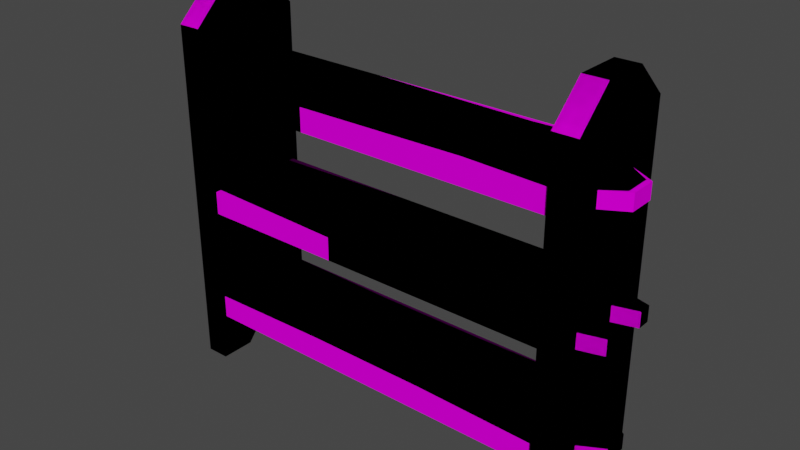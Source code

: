# Source: prop-bookshelf.blend  (saved by Blender 3.6.11; exported with 4.5.12 LTS)
import bpy
from mathutils import Matrix  # noqa: F401  (used for matrix-valued properties, if any)

bpy.ops.wm.read_factory_settings(use_empty=True)
scene = bpy.context.scene
scene.name = 'Scene'

# ---- collections
col_collection = bpy.data.collections.new('Collection'); scene.collection.children.link(col_collection)

# ---- images (referenced by path relative to the original .blend; pixels are not part of the script)
import os
ASSET_DIR = os.environ.get("B2B_ASSET_DIR", "")  # directory of the original .blend (textures are referenced by path, not embedded)
HERE = os.path.dirname(os.path.abspath(__file__))  # packed textures are extracted next to this script under _unpacked/

def load_image(name, relpath, width, height, colorspace="sRGB"):
    """Load a texture the original file referenced (path relative to the .blend, or extracted next to this script)."""
    p = next((c for c in (os.path.join(HERE, relpath), os.path.join(ASSET_DIR, relpath)) if relpath and os.path.exists(c)), "")
    if p:
        img = bpy.data.images.load(p, check_existing=True)
        img.name = name
    else:  # same state as the original file: an image datablock whose file is absent (Cycles renders it pink)
        img = bpy.data.images.new(name, width, height)
        img.source = "FILE"
        img.filepath = "//" + (relpath or name)
    img.colorspace_settings.name = colorspace
    return img
img_wood_fine_png = load_image('wood-fine.png', 'wood-fine.png', 1024, 1024, 'sRGB')

# ---- materials (node trees are filled in below, after node groups)
mat_wood = bpy.data.materials.new('wood')
mat_wood.alpha_threshold = 0.0
mat_wood.use_backface_culling = True
mat_wood.roughness = 0.5
mat_wood.line_color = (0.0, 0.0, 0.0, 1.0)

# ---- material node trees
mat_wood.use_nodes = True; mat_wood.node_tree.nodes.clear()
_N = mat_wood.node_tree.nodes; _L = mat_wood.node_tree.links
n0 = _N.new('ShaderNodeOutputMaterial'); n0.name = 'Material Output'; n0.location = (300, 300)
n1 = _N.new('ShaderNodeBsdfPrincipled'); n1.name = 'Principled BSDF'; n1.location = (10, 300)
n1.distribution = 'GGX'
n1.subsurface_method = 'RANDOM_WALK_SKIN'
n1.inputs[2].default_value = 1.0
n1.inputs[3].default_value = 1.45
n1.inputs[13].default_value = 0.0
n1.inputs[27].default_value = (0.0, 0.0, 0.0, 1.0)
n1.inputs[28].default_value = 1.0
n2 = _N.new('ShaderNodeTexImage'); n2.name = 'Image Texture'; n2.location = (-280, 280)
n2.image = img_wood_fine_png
_L.new(n1.outputs[0], n0.inputs[0])
_L.new(n2.outputs[0], n1.inputs[0])
n0.is_active_output = True

# ---- world
world_world = bpy.data.worlds.new('World'); scene.world = world_world
world_world.use_nodes = True; world_world.node_tree.nodes.clear()
_N = world_world.node_tree.nodes; _L = world_world.node_tree.links
n0 = _N.new('ShaderNodeOutputWorld'); n0.name = 'World Output'; n0.location = (300, 300)
n1 = _N.new('ShaderNodeBackground'); n1.name = 'Background'; n1.location = (10, 300)
n1.inputs[0].default_value = (0.05088, 0.05088, 0.05088, 1.0)
_L.new(n1.outputs[0], n0.inputs[0])
n0.is_active_output = True
world_world.color = (0.05088, 0.05088, 0.05088)
world_world.use_sun_shadow = False
world_world.sun_shadow_jitter_overblur = 0.0

# ---- meshes
me_prop_bookshelf = bpy.data.meshes.new('prop-bookshelf')
me_prop_bookshelf.from_pydata([(1.0, -0.05625, -0.4667), (1.0, 0.05625, -0.4667), (1.0, 0.05625, -0.5333), (1.0, -0.05625, -0.5333), (0.9, 0.1125, -0.4667), (0.9, 0.1125, -0.5333), (0.9, -0.1125, -0.4667), (0.9, -0.1125, -0.5333), (0.8, -0.25, 0.75), (0.8, 0.25, 0.75), (0.9, -0.25, 0.75), (0.9, 0.25, 0.75), (-0.8, -0.225, -0.55), (-0.8, -0.225, -0.45), (-0.8, 0.225, -0.55), (-0.8, 0.225, -0.45), (0.8, -0.225, -0.55), (0.8, -0.225, -0.45), (0.8, 0.225, -0.55), (0.8, 0.225, -0.45), (-1.0, 0.1406, -0.4667), (-1.0, 0.08437, -0.4667), (-1.0, 0.08437, -0.5333), (-1.0, 0.1406, -0.5333), (-0.9, 0.05625, -0.4667), (-0.9, 0.05625, -0.5333), (-0.9, 0.1687, -0.4667), (-0.9, 0.1687, -0.5333), (-0.986, -0.1406, -0.4667), (-0.986, -0.08437, -0.4667), (-0.986, -0.08437, -0.5333), (-0.986, -0.1406, -0.5333), (-0.9, -0.05625, -0.4667), (-0.9, -0.05625, -0.5333), (-0.9, -0.1687, -0.4667), (-0.9, -0.1687, -0.5333), (0.9794, -0.05625, 0.5333), (0.9794, 0.05625, 0.5333), (0.9794, 0.05625, 0.4667), (0.9794, -0.05625, 0.4667), (0.9, 0.1125, 0.5333), (0.9, 0.1125, 0.4667), (0.9, -0.1125, 0.5333), (0.9, -0.1125, 0.4667), (-0.8, -0.225, 0.45), (-0.8, -0.225, 0.55), (-0.8, 0.225, 0.45), (-0.8, 0.225, 0.55), (0.8, -0.225, 0.45), (0.8, -0.225, 0.55), (0.8, 0.225, 0.45), (0.8, 0.225, 0.55), (-1.0, 0.1406, 0.5333), (-1.0, 0.08437, 0.5333), (-1.0, 0.08437, 0.4667), (-1.0, 0.1406, 0.4667), (-0.9, 0.05625, 0.5333), (-0.9, 0.05625, 0.4667), (-0.9, 0.1687, 0.5333), (-0.9, 0.1687, 0.4667), (-1.0, -0.1406, 0.5333), (-1.0, -0.08437, 0.5333), (-1.0, -0.08437, 0.4667), (-1.0, -0.1406, 0.4667), (-0.9, -0.05625, 0.5333), (-0.9, -0.05625, 0.4667), (-0.9, -0.1687, 0.5333), (-0.9, -0.1687, 0.4667), (-1.0, 0.05625, 0.03333), (-1.0, -0.05625, 0.03333), (-1.0, -0.05625, -0.03333), (-1.0, 0.05625, -0.03333), (-0.9, -0.1125, 0.03333), (-0.9, -0.1125, -0.03333), (-0.9, 0.1125, 0.03333), (-0.9, 0.1125, -0.03333), (0.8, 0.225, -0.05), (0.8, 0.225, 0.05), (0.8, -0.225, -0.05), (0.8, -0.225, 0.05), (-0.8, 0.2, -0.05), (-0.8, 0.2, 0.05), (-0.8, -0.2, -0.05), (-0.8, -0.2, 0.05), (1.0, -0.1406, 0.03333), (1.0, -0.08437, 0.03333), (1.0, -0.08437, -0.03333), (1.0, -0.1406, -0.03333), (0.9, -0.05625, 0.03333), (0.9, -0.05625, -0.03333), (0.9, -0.1687, 0.03333), (0.9, -0.1687, -0.03333), (1.0, 0.1406, 0.03333), (1.0, 0.08437, 0.03333), (1.0, 0.08437, -0.03333), (1.0, 0.1406, -0.03333), (0.9, 0.05625, 0.03333), (0.9, 0.05625, -0.03333), (0.9, 0.1687, 0.03333), (0.9, 0.1687, -0.03333), (0.8, -0.25, -0.75), (0.8, 0.25, -0.75), (0.9, 0.25, -0.75), (0.9, -0.25, -0.75), (0.8, 0.1, -0.75), (0.9, 0.1, -0.75), (0.9, 0.0, -0.6333), (0.8, -0.1, -0.75), (0.9, -0.1, -0.75), (0.8, -0.1, 0.8923), (0.8, 0.1, 0.8923), (0.9, 0.1, 0.8923), (0.9, -0.1, 0.8923), (0.8, -7.451e-09, -0.6333), (-0.9, -0.25, 0.75), (-0.9, 0.25, 0.75), (-0.8, -0.25, 0.75), (-0.8, 0.25, 0.75), (-0.9, -0.25, -0.75), (-0.9, 0.25, -0.75), (-0.8, 0.25, -0.75), (-0.8, -0.25, -0.75), (-0.9, 0.1, -0.75), (-0.8, 0.1, -0.75), (-0.8, 0.0, -0.6333), (-0.9, -0.1, -0.75), (-0.8, -0.1, -0.75), (-0.9, -0.1, 0.8923), (-0.9, 0.1, 0.8923), (-0.8, 0.1, 0.8923), (-0.8, -0.1, 0.8923), (-0.9, -7.451e-09, -0.6333), (0.4359, 0.2067, 0.45), (0.4359, 0.2067, 0.55), (0.4359, -0.2067, 0.45), (0.4359, -0.2067, 0.55), (-0.2909, 0.225, 0.45), (-0.2909, -0.225, 0.55), (-0.2909, 0.225, 0.55), (-0.2909, -0.225, 0.45), (-0.1706, -0.225, -0.05), (-0.1706, -0.225, 0.05), (-0.1706, 0.225, -0.05), (-0.1706, 0.225, 0.05), (0.2667, 0.2117, -0.55), (-0.2667, 0.2117, -0.55), (-0.2667, 0.2117, -0.45), (0.2667, 0.2117, -0.45), (-0.2667, -0.2117, -0.55), (0.2667, -0.2117, -0.55), (0.2667, -0.2117, -0.45), (-0.2667, -0.2117, -0.45)], [], [(6, 7, 3, 0), (7, 5, 2, 3), (26, 27, 23, 20), (4, 6, 0, 1), (5, 4, 1, 2), (112, 109, 8, 10), (101, 9, 11, 102), (103, 10, 8, 100), (107, 108, 103, 100), (106, 112, 10, 103), (119, 115, 117, 120), (144, 147, 19, 18), (2, 1, 0, 3), (148, 151, 13, 12), (144, 18, 16, 149), (146, 15, 13, 151), (27, 25, 22, 23), (24, 26, 20, 21), (25, 24, 21, 22), (22, 21, 20, 23), (34, 28, 31, 35), (35, 31, 30, 33), (32, 29, 28, 34), (33, 30, 29, 32), (30, 31, 28, 29), (42, 43, 39, 36), (43, 41, 38, 39), (58, 59, 55, 52), (40, 42, 36, 37), (41, 40, 37, 38), (130, 127, 114, 116), (132, 133, 51, 50), (38, 37, 36, 39), (139, 137, 45, 44), (132, 50, 48, 134), (138, 47, 45, 137), (59, 57, 54, 55), (56, 58, 52, 53), (57, 56, 53, 54), (54, 53, 52, 55), (66, 60, 63, 67), (67, 63, 62, 65), (64, 61, 60, 66), (65, 62, 61, 64), (62, 63, 60, 61), (74, 75, 71, 68), (75, 73, 70, 71), (90, 91, 87, 84), (72, 74, 68, 69), (73, 72, 69, 70), (140, 141, 83, 82), (70, 69, 68, 71), (142, 143, 77, 76), (140, 82, 80, 142), (141, 79, 77, 143), (91, 89, 86, 87), (88, 90, 84, 85), (89, 88, 85, 86), (86, 85, 84, 87), (98, 92, 95, 99), (99, 95, 94, 97), (96, 93, 92, 98), (97, 94, 93, 96), (94, 95, 92, 93), (101, 102, 105, 104), (102, 11, 111, 106), (113, 110, 9, 101), (104, 105, 106, 113), (108, 107, 113, 106), (113, 109, 110), (106, 111, 112), (109, 112, 111, 110), (11, 9, 110, 111), (102, 106, 105), (103, 108, 106), (100, 8, 109, 113), (100, 113, 107), (101, 104, 113), (121, 116, 114, 118), (125, 126, 121, 118), (124, 130, 116, 121), (119, 120, 123, 122), (120, 117, 129, 124), (131, 128, 115, 119), (122, 123, 124, 131), (126, 125, 131, 124), (131, 127, 128), (124, 129, 130), (127, 130, 129, 128), (117, 115, 128, 129), (120, 124, 123), (121, 126, 124), (118, 114, 127, 131), (118, 131, 125), (119, 122, 131), (51, 133, 135, 49), (136, 132, 134, 139), (48, 49, 135, 134), (136, 138, 133, 132), (46, 47, 138, 136), (46, 136, 139, 44), (133, 138, 137, 135), (134, 135, 137, 139), (83, 141, 143, 81), (78, 140, 142, 76), (80, 81, 143, 142), (78, 79, 141, 140), (19, 147, 150, 17), (147, 146, 151, 150), (14, 145, 148, 12), (145, 144, 149, 148), (16, 17, 150, 149), (149, 150, 151, 148), (14, 15, 146, 145), (145, 146, 147, 144)])
_uv = me_prop_bookshelf.uv_layers.new(name='UVMap')
_uv.uv.foreach_set('vector', [0.3819, 0.608, 0.3974, 0.608, 0.3974, 0.6347, 0.3819, 0.6347, 0.3094, 0.5776, 0.3094, 0.5252, 0.3327, 0.5383, 0.3327, 0.5645, 0.3258, 0.7835, 0.3413, 0.7835, 0.3413, 0.8077, 0.3258, 0.8077, 0.3336, 0.5776, 0.3336, 0.5252, 0.3569, 0.5383, 0.3569, 0.5645, 0.3974, 0.6899, 0.3819, 0.6899, 0.3819, 0.6632, 0.3974, 0.6632, 0.2852, 0.62, 0.3085, 0.62, 0.3085, 0.6682, 0.2852, 0.6682, 0.1877, 0.5252, 0.1877, 0.8749, 0.1644, 0.8749, 0.1644, 0.5252, 0.236, 0.5252, 0.236, 0.8749, 0.2127, 0.8749, 0.2127, 0.5252, 0.381, 0.6668, 0.3577, 0.6668, 0.3577, 0.6318, 0.381, 0.6318, 0.2227, 0.1686, 0.1994, 0.5243, 0.1644, 0.4912, 0.1644, 0.1414, 0.2119, 0.5252, 0.2119, 0.8749, 0.1886, 0.8749, 0.1886, 0.5252, 0.9173, 0.6245, 0.894, 0.6245, 0.894, 0.5001, 0.9173, 0.5001, 0.3819, 0.7449, 0.3974, 0.7449, 0.3974, 0.7712, 0.3819, 0.7712, 0.8698, 0.7488, 0.8931, 0.7488, 0.8931, 0.8732, 0.8698, 0.8732, 0.6341, 0.6245, 0.6341, 0.5001, 0.739, 0.5001, 0.739, 0.6245, 0.5042, 0.7587, 0.5042, 0.883, 0.3992, 0.883, 0.3992, 0.7587, 0.3569, 0.7043, 0.3569, 0.7305, 0.3336, 0.724, 0.3336, 0.7109, 0.3094, 0.7305, 0.3094, 0.7043, 0.3327, 0.7109, 0.3327, 0.724, 0.3094, 0.7835, 0.3249, 0.7835, 0.3249, 0.8077, 0.3094, 0.8077, 0.2938, 0.815, 0.2938, 0.7995, 0.307, 0.7995, 0.307, 0.815, 0.3491, 0.7585, 0.3491, 0.7827, 0.3336, 0.7827, 0.3336, 0.7585, 0.3085, 0.6953, 0.2852, 0.6887, 0.2852, 0.6756, 0.3085, 0.6691, 0.3577, 0.7305, 0.381, 0.7371, 0.381, 0.7502, 0.3577, 0.7568, 0.3974, 0.7971, 0.3974, 0.8213, 0.3819, 0.8213, 0.3819, 0.7971, 0.3422, 0.7999, 0.3553, 0.7999, 0.3553, 0.8155, 0.3422, 0.8155, 0.3974, 0.5795, 0.3819, 0.5795, 0.3819, 0.5528, 0.3974, 0.5528, 0.3577, 0.5776, 0.3577, 0.5252, 0.381, 0.5383, 0.381, 0.5645, 0.2774, 0.7503, 0.293, 0.7503, 0.293, 0.7745, 0.2774, 0.7745, 0.3094, 0.6309, 0.3094, 0.5785, 0.3327, 0.5916, 0.3327, 0.6178, 0.3974, 0.6071, 0.3819, 0.6071, 0.3819, 0.5804, 0.3974, 0.5804, 0.2844, 0.5734, 0.2611, 0.5734, 0.2611, 0.5252, 0.2844, 0.5252, 0.9173, 0.2111, 0.894, 0.2111, 0.894, 0.1263, 0.9173, 0.1263, 0.3819, 0.6908, 0.3974, 0.6908, 0.3974, 0.717, 0.3819, 0.717, 0.8452, 0.7545, 0.8689, 0.7545, 0.8689, 0.8732, 0.8456, 0.8732, 0.7441, 0.585, 0.7399, 0.5001, 0.8448, 0.5001, 0.8409, 0.585, 0.6216, 0.7643, 0.6216, 0.883, 0.5167, 0.883, 0.5167, 0.7643, 0.3085, 0.6961, 0.3085, 0.7224, 0.2852, 0.7158, 0.2852, 0.7027, 0.3577, 0.7297, 0.3577, 0.7034, 0.381, 0.71, 0.381, 0.7231, 0.3577, 0.7576, 0.3733, 0.7576, 0.3733, 0.7818, 0.3577, 0.7818, 0.2938, 0.7822, 0.2938, 0.7667, 0.307, 0.7667, 0.307, 0.7822, 0.2766, 0.7754, 0.2766, 0.7996, 0.2611, 0.7996, 0.2611, 0.7754, 0.2844, 0.6953, 0.2611, 0.6887, 0.2611, 0.6756, 0.2844, 0.6691, 0.2852, 0.7232, 0.3085, 0.7298, 0.3085, 0.7429, 0.2852, 0.7494, 0.293, 0.7754, 0.293, 0.7996, 0.2774, 0.7996, 0.2774, 0.7754, 0.2938, 0.7503, 0.307, 0.7503, 0.307, 0.7658, 0.2938, 0.7658, 0.3819, 0.5252, 0.3974, 0.5252, 0.3974, 0.5519, 0.3819, 0.5519, 0.3569, 0.5785, 0.3569, 0.6309, 0.3336, 0.6178, 0.3336, 0.5916, 0.3733, 0.8069, 0.3577, 0.8069, 0.3577, 0.7827, 0.3733, 0.7827, 0.3577, 0.6309, 0.3577, 0.5785, 0.381, 0.5916, 0.381, 0.6178, 0.3974, 0.6623, 0.3819, 0.6623, 0.3819, 0.6356, 0.3974, 0.6356, 0.8452, 0.3526, 0.8689, 0.3526, 0.8689, 0.4993, 0.8456, 0.4993, 0.3974, 0.7441, 0.3819, 0.7441, 0.3819, 0.7179, 0.3974, 0.7179, 0.8931, 0.3526, 0.8698, 0.3526, 0.8698, 0.1263, 0.8931, 0.1263, 0.8452, 0.3526, 0.839, 0.4993, 0.7457, 0.4993, 0.7399, 0.3526, 0.6341, 0.3526, 0.6341, 0.1263, 0.739, 0.1263, 0.739, 0.3526, 0.3094, 0.7576, 0.3094, 0.7314, 0.3327, 0.7379, 0.3327, 0.751, 0.3569, 0.7314, 0.3569, 0.7576, 0.3336, 0.751, 0.3336, 0.7379, 0.3094, 0.7585, 0.3249, 0.7585, 0.3249, 0.7827, 0.3094, 0.7827, 0.307, 0.7831, 0.307, 0.7986, 0.2938, 0.7986, 0.2938, 0.7831, 0.3819, 0.7962, 0.3819, 0.772, 0.3974, 0.772, 0.3974, 0.7962, 0.2611, 0.7232, 0.2844, 0.7298, 0.2844, 0.7429, 0.2611, 0.7494, 0.2611, 0.6961, 0.2844, 0.7027, 0.2844, 0.7158, 0.2611, 0.7224, 0.2611, 0.7745, 0.2611, 0.7503, 0.2766, 0.7503, 0.2766, 0.7745, 0.3422, 0.7835, 0.3553, 0.7835, 0.3553, 0.7991, 0.3422, 0.7991, 0.3327, 0.7034, 0.3094, 0.7034, 0.3094, 0.6685, 0.3327, 0.6685, 0.281, 0.1414, 0.281, 0.4912, 0.246, 0.5243, 0.2227, 0.1686, 0.4575, 0.1535, 0.4342, 0.5092, 0.3992, 0.476, 0.3992, 0.1263, 0.3094, 0.6318, 0.3327, 0.6318, 0.3327, 0.6676, 0.3094, 0.6676, 0.1994, 0.1414, 0.2171, 0.1263, 0.2404, 0.1535, 0.2227, 0.1686, 0.4575, 0.1535, 0.4808, 0.5092, 0.4342, 0.5092, 0.2227, 0.1686, 0.246, 0.5243, 0.1994, 0.5243, 0.3085, 0.62, 0.2852, 0.62, 0.2852, 0.5734, 0.3085, 0.5734, 0.2852, 0.5252, 0.3085, 0.5252, 0.3085, 0.5734, 0.2852, 0.5734, 0.281, 0.1414, 0.2227, 0.1686, 0.246, 0.1414, 0.1644, 0.1414, 0.1994, 0.1414, 0.2227, 0.1686, 0.5158, 0.1263, 0.5158, 0.476, 0.4808, 0.5092, 0.4575, 0.1535, 0.5158, 0.1263, 0.4575, 0.1535, 0.4808, 0.1263, 0.3992, 0.1263, 0.4342, 0.1263, 0.4575, 0.1535, 0.2602, 0.5252, 0.2602, 0.8749, 0.2369, 0.8749, 0.2369, 0.5252, 0.3336, 0.6685, 0.3569, 0.6685, 0.3569, 0.7034, 0.3336, 0.7034, 0.3401, 0.1686, 0.3168, 0.5243, 0.2818, 0.4912, 0.2818, 0.1414, 0.3577, 0.6676, 0.381, 0.6676, 0.381, 0.7026, 0.3577, 0.7026, 0.3984, 0.1414, 0.3984, 0.4912, 0.3634, 0.5243, 0.3401, 0.1686, 0.575, 0.1535, 0.5516, 0.5092, 0.5167, 0.476, 0.5167, 0.1263, 0.3336, 0.6318, 0.3569, 0.6318, 0.3569, 0.6676, 0.3336, 0.6676, 0.3168, 0.1414, 0.3345, 0.1263, 0.3578, 0.1535, 0.3401, 0.1686, 0.575, 0.1535, 0.5983, 0.5092, 0.5516, 0.5092, 0.3401, 0.1686, 0.3634, 0.5243, 0.3168, 0.5243, 0.2611, 0.5734, 0.2844, 0.5734, 0.2844, 0.62, 0.2611, 0.62, 0.2844, 0.6682, 0.2611, 0.6682, 0.2611, 0.62, 0.2844, 0.62, 0.3984, 0.1414, 0.3401, 0.1686, 0.3634, 0.1414, 0.2818, 0.1414, 0.3168, 0.1414, 0.3401, 0.1686, 0.6332, 0.1263, 0.6332, 0.476, 0.5983, 0.5092, 0.575, 0.1535, 0.6332, 0.1263, 0.575, 0.1535, 0.5983, 0.1263, 0.5167, 0.1263, 0.5516, 0.1263, 0.575, 0.1535, 0.6216, 0.51, 0.6173, 0.5949, 0.5209, 0.5949, 0.5167, 0.51, 0.7399, 0.7545, 0.7441, 0.585, 0.8409, 0.585, 0.8452, 0.7545, 0.8456, 0.5001, 0.8689, 0.5001, 0.8689, 0.585, 0.8452, 0.585, 0.9173, 0.3806, 0.894, 0.3806, 0.894, 0.2111, 0.9173, 0.2111, 0.9173, 0.4993, 0.894, 0.4993, 0.894, 0.3806, 0.9173, 0.3806, 0.7399, 0.8732, 0.7399, 0.7545, 0.8452, 0.7545, 0.8448, 0.8732, 0.6173, 0.5949, 0.6216, 0.7643, 0.5167, 0.7643, 0.5209, 0.5949, 0.8452, 0.585, 0.8689, 0.585, 0.8689, 0.7545, 0.8452, 0.7545, 0.6399, 0.4993, 0.6341, 0.3526, 0.739, 0.3526, 0.7332, 0.4993, 0.8448, 0.1263, 0.8452, 0.3526, 0.7399, 0.3526, 0.7399, 0.1263, 0.8931, 0.4993, 0.8698, 0.4993, 0.8698, 0.3526, 0.8931, 0.3526, 0.8456, 0.1263, 0.8689, 0.1263, 0.8689, 0.3526, 0.8452, 0.3526, 0.5042, 0.51, 0.5042, 0.6344, 0.3992, 0.6344, 0.3992, 0.51, 0.5042, 0.6344, 0.5042, 0.7587, 0.3992, 0.7587, 0.3992, 0.6344, 0.6341, 0.8732, 0.6341, 0.7488, 0.739, 0.7488, 0.739, 0.8732, 0.6341, 0.7488, 0.6341, 0.6245, 0.739, 0.6245, 0.739, 0.7488, 0.8698, 0.5001, 0.8931, 0.5001, 0.8931, 0.6245, 0.8698, 0.6245, 0.8698, 0.6245, 0.8931, 0.6245, 0.8931, 0.7488, 0.8698, 0.7488, 0.9173, 0.8732, 0.894, 0.8732, 0.894, 0.7488, 0.9173, 0.7488, 0.9173, 0.7488, 0.894, 0.7488, 0.894, 0.6245, 0.9173, 0.6245])
me_prop_bookshelf.materials.append(mat_wood)
me_prop_bookshelf.use_mirror_vertex_groups = False
me_prop_bookshelf.update()
me_prop_bookshelf_001 = bpy.data.meshes.new('prop-bookshelf.001')
me_prop_bookshelf_001.from_pydata([(1.0, -0.05625, -0.4667), (1.0, 0.05625, -0.4667), (1.0, 0.05625, -0.5333), (1.0, -0.05625, -0.5333), (0.9, 0.1125, -0.4667), (0.9, 0.1125, -0.5333), (0.9, -0.1125, -0.4667), (0.9, -0.1125, -0.5333), (0.8, -0.25, 0.75), (0.8, 0.25, 0.75), (0.9, -0.25, 0.75), (0.9, 0.25, 0.75), (-0.8, -0.225, -0.55), (-0.8, -0.225, -0.45), (-0.8, 0.225, -0.55), (-0.8, 0.225, -0.45), (0.8, -0.225, -0.55), (0.8, -0.225, -0.45), (0.8, 0.225, -0.55), (0.8, 0.225, -0.45), (-1.0, 0.1406, -0.4667), (-1.0, 0.08437, -0.4667), (-1.0, 0.08437, -0.5333), (-1.0, 0.1406, -0.5333), (-0.9, 0.05625, -0.4667), (-0.9, 0.05625, -0.5333), (-0.9, 0.1687, -0.4667), (-0.9, 0.1687, -0.5333), (-1.0, -0.1406, -0.4667), (-1.0, -0.08437, -0.4667), (-1.0, -0.08437, -0.5333), (-1.0, -0.1406, -0.5333), (-0.9, -0.05625, -0.4667), (-0.9, -0.05625, -0.5333), (-0.9, -0.1687, -0.4667), (-0.9, -0.1687, -0.5333), (1.0, -0.05625, 0.5333), (1.0, 0.05625, 0.5333), (1.0, 0.05625, 0.4667), (1.0, -0.05625, 0.4667), (0.9, 0.1125, 0.5333), (0.9, 0.1125, 0.4667), (0.9, -0.1125, 0.5333), (0.9, -0.1125, 0.4667), (-0.8, -0.225, 0.45), (-0.8, -0.225, 0.55), (-0.8, 0.225, 0.45), (-0.8, 0.225, 0.55), (0.8, -0.225, 0.45), (0.8, -0.225, 0.55), (0.8, 0.225, 0.45), (0.8, 0.225, 0.55), (-1.0, 0.1406, 0.5333), (-1.0, 0.08437, 0.5333), (-1.0, 0.08437, 0.4667), (-1.0, 0.1406, 0.4667), (-0.9, 0.05625, 0.5333), (-0.9, 0.05625, 0.4667), (-0.9, 0.1687, 0.5333), (-0.9, 0.1687, 0.4667), (-1.0, -0.1406, 0.5333), (-1.0, -0.08437, 0.5333), (-1.0, -0.08437, 0.4667), (-1.0, -0.1406, 0.4667), (-0.9, -0.05625, 0.5333), (-0.9, -0.05625, 0.4667), (-0.9, -0.1687, 0.5333), (-0.9, -0.1687, 0.4667), (-1.0, 0.05625, 0.03333), (-1.0, -0.05625, 0.03333), (-1.0, -0.05625, -0.03333), (-1.0, 0.05625, -0.03333), (-0.9, -0.1125, 0.03333), (-0.9, -0.1125, -0.03333), (-0.9, 0.1125, 0.03333), (-0.9, 0.1125, -0.03333), (0.8, 0.225, -0.05), (0.8, 0.225, 0.05), (0.8, -0.225, -0.05), (0.8, -0.225, 0.05), (-0.8, 0.225, -0.05), (-0.8, 0.225, 0.05), (-0.8, -0.225, -0.05), (-0.8, -0.225, 0.05), (1.0, -0.1406, 0.03333), (1.0, -0.08437, 0.03333), (1.0, -0.08437, -0.03333), (1.0, -0.1406, -0.03333), (0.9, -0.05625, 0.03333), (0.9, -0.05625, -0.03333), (0.9, -0.1687, 0.03333), (0.9, -0.1687, -0.03333), (1.0, 0.1406, 0.03333), (1.0, 0.08437, 0.03333), (1.0, 0.08437, -0.03333), (1.0, 0.1406, -0.03333), (0.9, 0.05625, 0.03333), (0.9, 0.05625, -0.03333), (0.9, 0.1687, 0.03333), (0.9, 0.1687, -0.03333), (0.8, -0.25, -0.75), (0.8, 0.25, -0.75), (0.9, 0.25, -0.75), (0.9, -0.25, -0.75), (0.8, 0.1, -0.75), (0.9, 0.1, -0.75), (0.9, 0.0, -0.6333), (0.8, -0.1, -0.75), (0.9, -0.1, -0.75), (0.8, -0.1, 0.8923), (0.8, 0.1, 0.8923), (0.9, 0.1, 0.8923), (0.9, -0.1, 0.8923), (0.8, -7.451e-09, -0.6333), (-0.9, -0.25, 0.75), (-0.9, 0.25, 0.75), (-0.8, -0.25, 0.75), (-0.8, 0.25, 0.75), (-0.9, -0.25, -0.75), (-0.9, 0.25, -0.75), (-0.8, 0.25, -0.75), (-0.8, -0.25, -0.75), (-0.9, 0.1, -0.75), (-0.8, 0.1, -0.75), (-0.8, 0.0, -0.6333), (-0.9, -0.1, -0.75), (-0.8, -0.1, -0.75), (-0.9, -0.1, 0.8923), (-0.9, 0.1, 0.8923), (-0.8, 0.1, 0.8923), (-0.8, -0.1, 0.8923), (-0.9, -7.451e-09, -0.6333)], [], [(6, 7, 3, 0), (7, 5, 2, 3), (26, 27, 23, 20), (4, 6, 0, 1), (5, 4, 1, 2), (112, 109, 8, 10), (101, 9, 11, 102), (103, 10, 8, 100), (107, 108, 103, 100), (106, 112, 10, 103), (119, 115, 117, 120), (14, 15, 19, 18), (2, 1, 0, 3), (16, 17, 13, 12), (14, 18, 16, 12), (19, 15, 13, 17), (27, 25, 22, 23), (24, 26, 20, 21), (25, 24, 21, 22), (22, 21, 20, 23), (34, 28, 31, 35), (35, 31, 30, 33), (32, 29, 28, 34), (33, 30, 29, 32), (30, 31, 28, 29), (42, 43, 39, 36), (43, 41, 38, 39), (58, 59, 55, 52), (40, 42, 36, 37), (41, 40, 37, 38), (130, 127, 114, 116), (46, 47, 51, 50), (38, 37, 36, 39), (48, 49, 45, 44), (46, 50, 48, 44), (51, 47, 45, 49), (59, 57, 54, 55), (56, 58, 52, 53), (57, 56, 53, 54), (54, 53, 52, 55), (66, 60, 63, 67), (67, 63, 62, 65), (64, 61, 60, 66), (65, 62, 61, 64), (62, 63, 60, 61), (74, 75, 71, 68), (75, 73, 70, 71), (90, 91, 87, 84), (72, 74, 68, 69), (73, 72, 69, 70), (78, 79, 83, 82), (70, 69, 68, 71), (80, 81, 77, 76), (78, 82, 80, 76), (83, 79, 77, 81), (91, 89, 86, 87), (88, 90, 84, 85), (89, 88, 85, 86), (86, 85, 84, 87), (98, 92, 95, 99), (99, 95, 94, 97), (96, 93, 92, 98), (97, 94, 93, 96), (94, 95, 92, 93), (101, 102, 105, 104), (102, 11, 111, 106), (113, 110, 9, 101), (104, 105, 106, 113), (108, 107, 113, 106), (113, 109, 110), (106, 111, 112), (109, 112, 111, 110), (11, 9, 110, 111), (102, 106, 105), (103, 108, 106), (100, 8, 109, 113), (100, 113, 107), (101, 104, 113), (121, 116, 114, 118), (125, 126, 121, 118), (124, 130, 116, 121), (119, 120, 123, 122), (120, 117, 129, 124), (131, 128, 115, 119), (122, 123, 124, 131), (126, 125, 131, 124), (131, 127, 128), (124, 129, 130), (127, 130, 129, 128), (117, 115, 128, 129), (120, 124, 123), (121, 126, 124), (118, 114, 127, 131), (118, 131, 125), (119, 122, 131)])
_uv = me_prop_bookshelf_001.uv_layers.new(name='UVMap')
_uv.uv.foreach_set('vector', [0.3819, 0.608, 0.3974, 0.608, 0.3974, 0.6347, 0.3819, 0.6347, 0.3094, 0.5776, 0.3094, 0.5252, 0.3327, 0.5383, 0.3327, 0.5645, 0.3258, 0.7835, 0.3413, 0.7835, 0.3413, 0.8077, 0.3258, 0.8077, 0.3336, 0.5776, 0.3336, 0.5252, 0.3569, 0.5383, 0.3569, 0.5645, 0.3974, 0.6899, 0.3819, 0.6899, 0.3819, 0.6632, 0.3974, 0.6632, 0.2852, 0.62, 0.3085, 0.62, 0.3085, 0.6682, 0.2852, 0.6682, 0.1877, 0.5252, 0.1877, 0.8749, 0.1644, 0.8749, 0.1644, 0.5252, 0.236, 0.5252, 0.236, 0.8749, 0.2127, 0.8749, 0.2127, 0.5252, 0.381, 0.6668, 0.3577, 0.6668, 0.3577, 0.6318, 0.381, 0.6318, 0.2227, 0.1686, 0.1994, 0.5243, 0.1644, 0.4912, 0.1644, 0.1414, 0.2119, 0.5252, 0.2119, 0.8749, 0.1886, 0.8749, 0.1886, 0.5252, 0.9173, 0.8732, 0.894, 0.8732, 0.894, 0.5001, 0.9173, 0.5001, 0.3819, 0.7449, 0.3974, 0.7449, 0.3974, 0.7712, 0.3819, 0.7712, 0.8698, 0.5001, 0.8931, 0.5001, 0.8931, 0.8732, 0.8698, 0.8732, 0.6341, 0.8732, 0.6341, 0.5001, 0.739, 0.5001, 0.739, 0.8732, 0.5042, 0.51, 0.5042, 0.883, 0.3992, 0.883, 0.3992, 0.51, 0.3569, 0.7043, 0.3569, 0.7305, 0.3336, 0.724, 0.3336, 0.7109, 0.3094, 0.7305, 0.3094, 0.7043, 0.3327, 0.7109, 0.3327, 0.724, 0.3094, 0.7835, 0.3249, 0.7835, 0.3249, 0.8077, 0.3094, 0.8077, 0.2938, 0.815, 0.2938, 0.7995, 0.307, 0.7995, 0.307, 0.815, 0.3491, 0.7585, 0.3491, 0.7827, 0.3336, 0.7827, 0.3336, 0.7585, 0.3085, 0.6953, 0.2852, 0.6887, 0.2852, 0.6756, 0.3085, 0.6691, 0.3577, 0.7305, 0.381, 0.7371, 0.381, 0.7502, 0.3577, 0.7568, 0.3974, 0.7971, 0.3974, 0.8213, 0.3819, 0.8213, 0.3819, 0.7971, 0.3422, 0.7999, 0.3553, 0.7999, 0.3553, 0.8155, 0.3422, 0.8155, 0.3974, 0.5795, 0.3819, 0.5795, 0.3819, 0.5528, 0.3974, 0.5528, 0.3577, 0.5776, 0.3577, 0.5252, 0.381, 0.5383, 0.381, 0.5645, 0.2774, 0.7503, 0.293, 0.7503, 0.293, 0.7745, 0.2774, 0.7745, 0.3094, 0.6309, 0.3094, 0.5785, 0.3327, 0.5916, 0.3327, 0.6178, 0.3974, 0.6071, 0.3819, 0.6071, 0.3819, 0.5804, 0.3974, 0.5804, 0.2844, 0.5734, 0.2611, 0.5734, 0.2611, 0.5252, 0.2844, 0.5252, 0.9173, 0.4993, 0.894, 0.4993, 0.894, 0.1263, 0.9173, 0.1263, 0.3819, 0.6908, 0.3974, 0.6908, 0.3974, 0.717, 0.3819, 0.717, 0.8456, 0.5001, 0.8689, 0.5001, 0.8689, 0.8732, 0.8456, 0.8732, 0.7399, 0.8732, 0.7399, 0.5001, 0.8448, 0.5001, 0.8448, 0.8732, 0.6216, 0.51, 0.6216, 0.883, 0.5167, 0.883, 0.5167, 0.51, 0.3085, 0.6961, 0.3085, 0.7224, 0.2852, 0.7158, 0.2852, 0.7027, 0.3577, 0.7297, 0.3577, 0.7034, 0.381, 0.71, 0.381, 0.7231, 0.3577, 0.7576, 0.3733, 0.7576, 0.3733, 0.7818, 0.3577, 0.7818, 0.2938, 0.7822, 0.2938, 0.7667, 0.307, 0.7667, 0.307, 0.7822, 0.2766, 0.7754, 0.2766, 0.7996, 0.2611, 0.7996, 0.2611, 0.7754, 0.2844, 0.6953, 0.2611, 0.6887, 0.2611, 0.6756, 0.2844, 0.6691, 0.2852, 0.7232, 0.3085, 0.7298, 0.3085, 0.7429, 0.2852, 0.7494, 0.293, 0.7754, 0.293, 0.7996, 0.2774, 0.7996, 0.2774, 0.7754, 0.2938, 0.7503, 0.307, 0.7503, 0.307, 0.7658, 0.2938, 0.7658, 0.3819, 0.5252, 0.3974, 0.5252, 0.3974, 0.5519, 0.3819, 0.5519, 0.3569, 0.5785, 0.3569, 0.6309, 0.3336, 0.6178, 0.3336, 0.5916, 0.3733, 0.8069, 0.3577, 0.8069, 0.3577, 0.7827, 0.3733, 0.7827, 0.3577, 0.6309, 0.3577, 0.5785, 0.381, 0.5916, 0.381, 0.6178, 0.3974, 0.6623, 0.3819, 0.6623, 0.3819, 0.6356, 0.3974, 0.6356, 0.8456, 0.1263, 0.8689, 0.1263, 0.8689, 0.4993, 0.8456, 0.4993, 0.3974, 0.7441, 0.3819, 0.7441, 0.3819, 0.7179, 0.3974, 0.7179, 0.8931, 0.4993, 0.8698, 0.4993, 0.8698, 0.1263, 0.8931, 0.1263, 0.8448, 0.1263, 0.8448, 0.4993, 0.7399, 0.4993, 0.7399, 0.1263, 0.6341, 0.4993, 0.6341, 0.1263, 0.739, 0.1263, 0.739, 0.4993, 0.3094, 0.7576, 0.3094, 0.7314, 0.3327, 0.7379, 0.3327, 0.751, 0.3569, 0.7314, 0.3569, 0.7576, 0.3336, 0.751, 0.3336, 0.7379, 0.3094, 0.7585, 0.3249, 0.7585, 0.3249, 0.7827, 0.3094, 0.7827, 0.307, 0.7831, 0.307, 0.7986, 0.2938, 0.7986, 0.2938, 0.7831, 0.3819, 0.7962, 0.3819, 0.772, 0.3974, 0.772, 0.3974, 0.7962, 0.2611, 0.7232, 0.2844, 0.7298, 0.2844, 0.7429, 0.2611, 0.7494, 0.2611, 0.6961, 0.2844, 0.7027, 0.2844, 0.7158, 0.2611, 0.7224, 0.2611, 0.7745, 0.2611, 0.7503, 0.2766, 0.7503, 0.2766, 0.7745, 0.3422, 0.7835, 0.3553, 0.7835, 0.3553, 0.7991, 0.3422, 0.7991, 0.3327, 0.7034, 0.3094, 0.7034, 0.3094, 0.6685, 0.3327, 0.6685, 0.281, 0.1414, 0.281, 0.4912, 0.246, 0.5243, 0.2227, 0.1686, 0.4575, 0.1535, 0.4342, 0.5092, 0.3992, 0.476, 0.3992, 0.1263, 0.3094, 0.6318, 0.3327, 0.6318, 0.3327, 0.6676, 0.3094, 0.6676, 0.1994, 0.1414, 0.2171, 0.1263, 0.2404, 0.1535, 0.2227, 0.1686, 0.4575, 0.1535, 0.4808, 0.5092, 0.4342, 0.5092, 0.2227, 0.1686, 0.246, 0.5243, 0.1994, 0.5243, 0.3085, 0.62, 0.2852, 0.62, 0.2852, 0.5734, 0.3085, 0.5734, 0.2852, 0.5252, 0.3085, 0.5252, 0.3085, 0.5734, 0.2852, 0.5734, 0.281, 0.1414, 0.2227, 0.1686, 0.246, 0.1414, 0.1644, 0.1414, 0.1994, 0.1414, 0.2227, 0.1686, 0.5158, 0.1263, 0.5158, 0.476, 0.4808, 0.5092, 0.4575, 0.1535, 0.5158, 0.1263, 0.4575, 0.1535, 0.4808, 0.1263, 0.3992, 0.1263, 0.4342, 0.1263, 0.4575, 0.1535, 0.2602, 0.5252, 0.2602, 0.8749, 0.2369, 0.8749, 0.2369, 0.5252, 0.3336, 0.6685, 0.3569, 0.6685, 0.3569, 0.7034, 0.3336, 0.7034, 0.3401, 0.1686, 0.3168, 0.5243, 0.2818, 0.4912, 0.2818, 0.1414, 0.3577, 0.6676, 0.381, 0.6676, 0.381, 0.7026, 0.3577, 0.7026, 0.3984, 0.1414, 0.3984, 0.4912, 0.3634, 0.5243, 0.3401, 0.1686, 0.575, 0.1535, 0.5516, 0.5092, 0.5167, 0.476, 0.5167, 0.1263, 0.3336, 0.6318, 0.3569, 0.6318, 0.3569, 0.6676, 0.3336, 0.6676, 0.3168, 0.1414, 0.3345, 0.1263, 0.3578, 0.1535, 0.3401, 0.1686, 0.575, 0.1535, 0.5983, 0.5092, 0.5516, 0.5092, 0.3401, 0.1686, 0.3634, 0.5243, 0.3168, 0.5243, 0.2611, 0.5734, 0.2844, 0.5734, 0.2844, 0.62, 0.2611, 0.62, 0.2844, 0.6682, 0.2611, 0.6682, 0.2611, 0.62, 0.2844, 0.62, 0.3984, 0.1414, 0.3401, 0.1686, 0.3634, 0.1414, 0.2818, 0.1414, 0.3168, 0.1414, 0.3401, 0.1686, 0.6332, 0.1263, 0.6332, 0.476, 0.5983, 0.5092, 0.575, 0.1535, 0.6332, 0.1263, 0.575, 0.1535, 0.5983, 0.1263, 0.5167, 0.1263, 0.5516, 0.1263, 0.575, 0.1535])
me_prop_bookshelf_001.materials.append(mat_wood)
me_prop_bookshelf_001.use_mirror_vertex_groups = False
me_prop_bookshelf_001.update()

# ---- objects
ob_prop_bookshelf = bpy.data.objects.new('prop-bookshelf', me_prop_bookshelf)
ob_prop_bookshelf_001 = bpy.data.objects.new('prop-bookshelf.001', me_prop_bookshelf_001)

# ---- transforms, parenting, visibility, modifiers, constraints
ob_prop_bookshelf.location = (0.0, 0.0, 0.0)
ob_prop_bookshelf.lock_rotations_4d = False
ob_prop_bookshelf.empty_display_type = 'ARROWS'
ob_prop_bookshelf.lineart.crease_threshold = 0.0
ob_prop_bookshelf_001.location = (0.0, 0.0, 0.0)
ob_prop_bookshelf_001.lock_rotations_4d = False
ob_prop_bookshelf_001.empty_display_type = 'ARROWS'
ob_prop_bookshelf_001.lineart.crease_threshold = 0.0

# ---- collection membership
col_collection.objects.link(ob_prop_bookshelf)
col_collection.objects.link(ob_prop_bookshelf_001)

# ---- scene / render settings (as saved in the file)
scene.frame_start = 1; scene.frame_end = 250; scene.frame_set(1)
scene.render.engine = 'CYCLES'
scene.render.fps = 30
scene.cycles.sampling_pattern = 'TABULATED_SOBOL'
scene.cycles.bake_type = 'DIFFUSE'
scene.view_settings.view_transform = 'Filmic'
bpy.context.view_layer.update()

# ---- added for rendering (the .blend has no active camera and no usable light): camera, sun
cam_auto = bpy.data.cameras.new('AutoCamera')
cam_auto.lens = 50.0
cam_auto.sensor_width = 36.0
cam_auto.clip_end = 1000.0
ob_auto_camera = bpy.data.objects.new('AutoCamera', cam_auto)
scene.collection.objects.link(ob_auto_camera)
ob_auto_camera.location = (2.43863, -2.92636, 2.02204)
ob_auto_camera.rotation_euler = (1.09748, -7.21219e-08, 0.694738)
scene.camera = ob_auto_camera
light_auto_sun = bpy.data.lights.new('AutoSun', 'SUN')
light_auto_sun.energy = 3.0
light_auto_sun.angle = 0.0523599
ob_auto_sun = bpy.data.objects.new('AutoSun', light_auto_sun)
scene.collection.objects.link(ob_auto_sun)
ob_auto_sun.rotation_euler = (0.872665, 0.174533, 0.523599)
bpy.context.view_layer.update()
